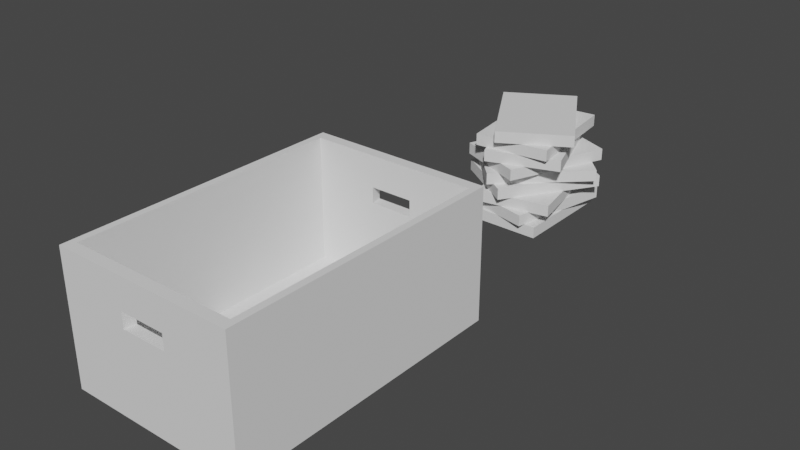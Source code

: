 # Source: krat.blend  (saved by Blender 2.92.15; exported with 4.5.12 LTS)
import bpy
from mathutils import Matrix  # noqa: F401  (used for matrix-valued properties, if any)

bpy.ops.wm.read_factory_settings(use_empty=True)
scene = bpy.context.scene
scene.name = 'Scene'

# ---- world
world_world = bpy.data.worlds.new('World'); scene.world = world_world
world_world.use_nodes = True; world_world.node_tree.nodes.clear()
_N = world_world.node_tree.nodes; _L = world_world.node_tree.links
n0 = _N.new('ShaderNodeOutputWorld'); n0.name = 'World Output'; n0.location = (300, 300)
n1 = _N.new('ShaderNodeBackground'); n1.name = 'Background'; n1.location = (10, 300)
n1.inputs[0].default_value = (0.05088, 0.05088, 0.05088, 1.0)
_L.new(n1.outputs[0], n0.inputs[0])
n0.is_active_output = True
world_world.color = (0.05088, 0.05088, 0.05088)
world_world.use_sun_shadow = False
world_world.sun_shadow_jitter_overblur = 0.0

# ---- meshes
me_cube = bpy.data.meshes.new('Cube')
me_cube.from_pydata([(-1.0, -1.0, -1.0), (-1.0, -1.0, 1.0), (-1.0, 1.0, -1.0), (-1.0, 1.0, 1.0), (1.0, -1.0, -1.0), (1.0, -1.0, 1.0), (1.0, 1.0, -1.0), (1.0, 1.0, 1.0), (-0.924, -0.924, 1.0), (-0.924, 0.924, 1.0), (0.924, 0.924, 1.0), (0.924, -0.924, 1.0), (-1.0, -1.0, 37.74), (-1.0, 1.0, 37.74), (1.0, 1.0, 37.74), (1.0, -1.0, 37.74), (-0.924, -0.924, 37.74), (-0.924, 0.924, 37.74), (0.924, 0.924, 37.74), (0.924, -0.924, 37.74), (0.25, -1.0, 37.74), (0.231, -0.924, 37.74), (0.25, -1.0, 28.55), (0.25, -1.0, 23.96), (0.25, 1.0, 37.74), (0.231, 0.924, 37.74), (0.25, 1.0, 28.55), (0.25, 1.0, 23.96), (-0.25, 1.0, 37.74), (-0.231, 0.924, 37.74), (-0.25, 1.0, 28.55), (-0.25, 1.0, 23.96), (-0.25, -1.0, 37.74), (-0.231, -0.924, 37.74), (-0.25, -1.0, 28.55), (-0.25, -1.0, 23.96), (0.231, 0.924, 28.55), (0.231, -0.924, 28.55), (-0.231, -0.924, 28.55), (-0.231, 0.924, 28.55), (0.231, 0.924, 23.96), (0.231, -0.924, 23.96), (-0.231, -0.924, 23.96), (-0.231, 0.924, 23.96)], [], [(0, 1, 3, 2), (6, 7, 5, 4), (7, 14, 15, 5), (17, 16, 8, 9), (19, 18, 10, 11), (15, 14, 18, 19), (13, 12, 16, 17), (12, 13, 3, 1), (22, 20, 32, 34), (6, 4, 0, 2), (5, 1, 0, 4), (37, 22, 34, 38), (30, 28, 24, 26), (42, 35, 23, 41), (30, 26, 36, 39), (42, 38, 34, 35), (43, 40, 27, 31), (40, 36, 26, 27), (27, 26, 24, 14, 7, 3, 13, 28, 30, 31), (14, 24, 28, 13, 17, 29, 25, 18), (36, 25, 29, 39), (10, 9, 8, 11), (7, 6, 2, 3), (37, 41, 23, 22), (35, 34, 32, 12, 1, 5, 15, 20, 22, 23), (43, 31, 30, 39), (38, 33, 21, 37), (42, 41, 37, 21, 19, 11, 8, 16, 33, 38), (10, 18, 25, 36, 40, 43, 39, 29, 17, 9), (20, 15, 19, 21, 33, 16, 12, 32)])
_uv = me_cube.uv_layers.new(name='UVMap')
_uv.uv.foreach_set('vector', [0.375, 0.0, 0.625, 0.0, 0.625, 0.25, 0.375, 0.25, 0.375, 0.5, 0.625, 0.5, 0.625, 0.75, 0.375, 0.75, 0.625, 0.5, 0.625, 0.5, 0.625, 0.75, 0.625, 0.75, 0.875, 0.5, 0.875, 0.75, 0.875, 0.75, 0.875, 0.5, 0.625, 0.75, 0.625, 0.5, 0.625, 0.5, 0.625, 0.75, 0.625, 0.75, 0.625, 0.5, 0.625, 0.5, 0.625, 0.75, 0.625, 0.25, 0.625, 0.0, 0.625, 0.0, 0.625, 0.25, 0.625, 0.0, 0.625, 0.25, 0.625, 0.25, 0.625, 0.0, 0.625, 0.8438, 0.625, 0.8438, 0.625, 0.9062, 0.625, 0.9062, 0.375, 0.5, 0.375, 0.75, 0.125, 0.75, 0.125, 0.5, 0.625, 0.75, 0.625, 1.0, 0.375, 1.0, 0.375, 0.75, 0.7188, 0.75, 0.625, 0.8438, 0.625, 0.9062, 0.7812, 0.75, 0.625, 0.3438, 0.625, 0.3438, 0.625, 0.4062, 0.625, 0.4062, 0.7812, 0.75, 0.625, 0.9062, 0.625, 0.8438, 0.7188, 0.75, 0.625, 0.3438, 0.625, 0.4062, 0.7188, 0.5, 0.7812, 0.5, 0.7812, 0.75, 0.7812, 0.75, 0.625, 0.9062, 0.625, 0.9062, 0.7812, 0.5, 0.7188, 0.5, 0.625, 0.4062, 0.625, 0.3438, 0.7188, 0.5, 0.7188, 0.5, 0.625, 0.4062, 0.625, 0.4062, 0.625, 0.4062, 0.625, 0.4062, 0.625, 0.4062, 0.625, 0.5, 0.625, 0.5, 0.625, 0.25, 0.625, 0.25, 0.625, 0.3438, 0.625, 0.3438, 0.625, 0.3438, 0.625, 0.5, 0.625, 0.4062, 0.625, 0.3438, 0.625, 0.25, 0.625, 0.25, 0.625, 0.3438, 0.625, 0.4062, 0.625, 0.5, 0.7188, 0.5, 0.7188, 0.5, 0.7812, 0.5, 0.7812, 0.5, 0.625, 0.5, 0.875, 0.5, 0.875, 0.75, 0.625, 0.75, 0.625, 0.5, 0.375, 0.5, 0.375, 0.25, 0.625, 0.25, 0.7188, 0.75, 0.7188, 0.75, 0.625, 0.8438, 0.625, 0.8438, 0.625, 0.9062, 0.625, 0.9062, 0.625, 0.9062, 0.625, 1.0, 0.625, 1.0, 0.625, 0.75, 0.625, 0.75, 0.625, 0.8438, 0.625, 0.8438, 0.625, 0.8438, 0.7812, 0.5, 0.625, 0.3438, 0.625, 0.3438, 0.7812, 0.5, 0.7812, 0.75, 0.7812, 0.75, 0.7188, 0.75, 0.7188, 0.75, 0.7812, 0.75, 0.7188, 0.75, 0.7188, 0.75, 0.7188, 0.75, 0.625, 0.75, 0.625, 0.75, 0.875, 0.75, 0.875, 0.75, 0.7812, 0.75, 0.7812, 0.75, 0.625, 0.5, 0.625, 0.5, 0.7188, 0.5, 0.7188, 0.5, 0.7188, 0.5, 0.7812, 0.5, 0.7812, 0.5, 0.7812, 0.5, 0.875, 0.5, 0.875, 0.5, 0.625, 0.8438, 0.625, 0.75, 0.625, 0.75, 0.625, 0.8437, 0.625, 0.9062, 0.625, 1.0, 0.625, 1.0, 0.625, 0.9062])
me_cube.use_remesh_fix_poles = True
me_cube.use_remesh_preserve_attributes = False
me_cube.use_mirror_vertex_groups = False
me_cube.update()
me_cube_001 = bpy.data.meshes.new('Cube.001')
me_cube_001.from_pydata([(-1.0, -1.0, -1.0), (-1.0, -1.0, 1.0), (-1.0, 1.0, -1.0), (-1.0, 1.0, 1.0), (1.0, -1.0, -1.0), (1.0, -1.0, 1.0), (1.0, 1.0, -1.0), (1.0, 1.0, 1.0)], [], [(0, 1, 3, 2), (2, 3, 7, 6), (6, 7, 5, 4), (4, 5, 1, 0), (2, 6, 4, 0), (7, 3, 1, 5)])
_uv = me_cube_001.uv_layers.new(name='UVMap')
_uv.uv.foreach_set('vector', [0.375, 0.0, 0.625, 0.0, 0.625, 0.25, 0.375, 0.25, 0.375, 0.25, 0.625, 0.25, 0.625, 0.5, 0.375, 0.5, 0.375, 0.5, 0.625, 0.5, 0.625, 0.75, 0.375, 0.75, 0.375, 0.75, 0.625, 0.75, 0.625, 1.0, 0.375, 1.0, 0.125, 0.5, 0.375, 0.5, 0.375, 0.75, 0.125, 0.75, 0.625, 0.5, 0.875, 0.5, 0.875, 0.75, 0.625, 0.75])
me_cube_001.use_remesh_fix_poles = True
me_cube_001.use_remesh_preserve_attributes = False
me_cube_001.use_mirror_vertex_groups = False
me_cube_001.update()
me_cube_002 = bpy.data.meshes.new('Cube.002')
me_cube_002.from_pydata([(-1.0, -1.0, -1.0), (-1.0, -1.0, 1.0), (-1.0, 1.0, -1.0), (-1.0, 1.0, 1.0), (1.0, -1.0, -1.0), (1.0, -1.0, 1.0), (1.0, 1.0, -1.0), (1.0, 1.0, 1.0)], [], [(0, 1, 3, 2), (2, 3, 7, 6), (6, 7, 5, 4), (4, 5, 1, 0), (2, 6, 4, 0), (7, 3, 1, 5)])
_uv = me_cube_002.uv_layers.new(name='UVMap')
_uv.uv.foreach_set('vector', [0.375, 0.0, 0.625, 0.0, 0.625, 0.25, 0.375, 0.25, 0.375, 0.25, 0.625, 0.25, 0.625, 0.5, 0.375, 0.5, 0.375, 0.5, 0.625, 0.5, 0.625, 0.75, 0.375, 0.75, 0.375, 0.75, 0.625, 0.75, 0.625, 1.0, 0.375, 1.0, 0.125, 0.5, 0.375, 0.5, 0.375, 0.75, 0.125, 0.75, 0.625, 0.5, 0.875, 0.5, 0.875, 0.75, 0.625, 0.75])
me_cube_002.use_remesh_fix_poles = True
me_cube_002.use_remesh_preserve_attributes = False
me_cube_002.use_mirror_vertex_groups = False
me_cube_002.update()
me_cube_003 = bpy.data.meshes.new('Cube.003')
me_cube_003.from_pydata([(-1.0, -1.0, -1.0), (-1.0, -1.0, 1.0), (-1.0, 1.0, -1.0), (-1.0, 1.0, 1.0), (1.0, -1.0, -1.0), (1.0, -1.0, 1.0), (1.0, 1.0, -1.0), (1.0, 1.0, 1.0)], [], [(0, 1, 3, 2), (2, 3, 7, 6), (6, 7, 5, 4), (4, 5, 1, 0), (2, 6, 4, 0), (7, 3, 1, 5)])
_uv = me_cube_003.uv_layers.new(name='UVMap')
_uv.uv.foreach_set('vector', [0.375, 0.0, 0.625, 0.0, 0.625, 0.25, 0.375, 0.25, 0.375, 0.25, 0.625, 0.25, 0.625, 0.5, 0.375, 0.5, 0.375, 0.5, 0.625, 0.5, 0.625, 0.75, 0.375, 0.75, 0.375, 0.75, 0.625, 0.75, 0.625, 1.0, 0.375, 1.0, 0.125, 0.5, 0.375, 0.5, 0.375, 0.75, 0.125, 0.75, 0.625, 0.5, 0.875, 0.5, 0.875, 0.75, 0.625, 0.75])
me_cube_003.use_remesh_fix_poles = True
me_cube_003.use_remesh_preserve_attributes = False
me_cube_003.use_mirror_vertex_groups = False
me_cube_003.update()
me_cube_004 = bpy.data.meshes.new('Cube.004')
me_cube_004.from_pydata([(-1.0, -1.0, -1.0), (-1.0, -1.0, 1.0), (-1.0, 1.0, -1.0), (-1.0, 1.0, 1.0), (1.0, -1.0, -1.0), (1.0, -1.0, 1.0), (1.0, 1.0, -1.0), (1.0, 1.0, 1.0)], [], [(0, 1, 3, 2), (2, 3, 7, 6), (6, 7, 5, 4), (4, 5, 1, 0), (2, 6, 4, 0), (7, 3, 1, 5)])
_uv = me_cube_004.uv_layers.new(name='UVMap')
_uv.uv.foreach_set('vector', [0.375, 0.0, 0.625, 0.0, 0.625, 0.25, 0.375, 0.25, 0.375, 0.25, 0.625, 0.25, 0.625, 0.5, 0.375, 0.5, 0.375, 0.5, 0.625, 0.5, 0.625, 0.75, 0.375, 0.75, 0.375, 0.75, 0.625, 0.75, 0.625, 1.0, 0.375, 1.0, 0.125, 0.5, 0.375, 0.5, 0.375, 0.75, 0.125, 0.75, 0.625, 0.5, 0.875, 0.5, 0.875, 0.75, 0.625, 0.75])
me_cube_004.use_remesh_fix_poles = True
me_cube_004.use_remesh_preserve_attributes = False
me_cube_004.use_mirror_vertex_groups = False
me_cube_004.update()
me_cube_005 = bpy.data.meshes.new('Cube.005')
me_cube_005.from_pydata([(-1.0, -1.0, -1.0), (-1.0, -1.0, 1.0), (-1.0, 1.0, -1.0), (-1.0, 1.0, 1.0), (1.0, -1.0, -1.0), (1.0, -1.0, 1.0), (1.0, 1.0, -1.0), (1.0, 1.0, 1.0)], [], [(0, 1, 3, 2), (2, 3, 7, 6), (6, 7, 5, 4), (4, 5, 1, 0), (2, 6, 4, 0), (7, 3, 1, 5)])
_uv = me_cube_005.uv_layers.new(name='UVMap')
_uv.uv.foreach_set('vector', [0.375, 0.0, 0.625, 0.0, 0.625, 0.25, 0.375, 0.25, 0.375, 0.25, 0.625, 0.25, 0.625, 0.5, 0.375, 0.5, 0.375, 0.5, 0.625, 0.5, 0.625, 0.75, 0.375, 0.75, 0.375, 0.75, 0.625, 0.75, 0.625, 1.0, 0.375, 1.0, 0.125, 0.5, 0.375, 0.5, 0.375, 0.75, 0.125, 0.75, 0.625, 0.5, 0.875, 0.5, 0.875, 0.75, 0.625, 0.75])
me_cube_005.use_remesh_fix_poles = True
me_cube_005.use_remesh_preserve_attributes = False
me_cube_005.use_mirror_vertex_groups = False
me_cube_005.update()
me_cube_006 = bpy.data.meshes.new('Cube.006')
me_cube_006.from_pydata([(-1.0, -1.0, -1.0), (-1.0, -1.0, 1.0), (-1.0, 1.0, -1.0), (-1.0, 1.0, 1.0), (1.0, -1.0, -1.0), (1.0, -1.0, 1.0), (1.0, 1.0, -1.0), (1.0, 1.0, 1.0)], [], [(0, 1, 3, 2), (2, 3, 7, 6), (6, 7, 5, 4), (4, 5, 1, 0), (2, 6, 4, 0), (7, 3, 1, 5)])
_uv = me_cube_006.uv_layers.new(name='UVMap')
_uv.uv.foreach_set('vector', [0.375, 0.0, 0.625, 0.0, 0.625, 0.25, 0.375, 0.25, 0.375, 0.25, 0.625, 0.25, 0.625, 0.5, 0.375, 0.5, 0.375, 0.5, 0.625, 0.5, 0.625, 0.75, 0.375, 0.75, 0.375, 0.75, 0.625, 0.75, 0.625, 1.0, 0.375, 1.0, 0.125, 0.5, 0.375, 0.5, 0.375, 0.75, 0.125, 0.75, 0.625, 0.5, 0.875, 0.5, 0.875, 0.75, 0.625, 0.75])
me_cube_006.use_remesh_fix_poles = True
me_cube_006.use_remesh_preserve_attributes = False
me_cube_006.use_mirror_vertex_groups = False
me_cube_006.update()
me_cube_007 = bpy.data.meshes.new('Cube.007')
me_cube_007.from_pydata([(-1.0, -1.0, -1.0), (-1.0, -1.0, 1.0), (-1.0, 1.0, -1.0), (-1.0, 1.0, 1.0), (1.0, -1.0, -1.0), (1.0, -1.0, 1.0), (1.0, 1.0, -1.0), (1.0, 1.0, 1.0)], [], [(0, 1, 3, 2), (2, 3, 7, 6), (6, 7, 5, 4), (4, 5, 1, 0), (2, 6, 4, 0), (7, 3, 1, 5)])
_uv = me_cube_007.uv_layers.new(name='UVMap')
_uv.uv.foreach_set('vector', [0.375, 0.0, 0.625, 0.0, 0.625, 0.25, 0.375, 0.25, 0.375, 0.25, 0.625, 0.25, 0.625, 0.5, 0.375, 0.5, 0.375, 0.5, 0.625, 0.5, 0.625, 0.75, 0.375, 0.75, 0.375, 0.75, 0.625, 0.75, 0.625, 1.0, 0.375, 1.0, 0.125, 0.5, 0.375, 0.5, 0.375, 0.75, 0.125, 0.75, 0.625, 0.5, 0.875, 0.5, 0.875, 0.75, 0.625, 0.75])
me_cube_007.use_remesh_fix_poles = True
me_cube_007.use_remesh_preserve_attributes = False
me_cube_007.use_mirror_vertex_groups = False
me_cube_007.update()
me_cube_008 = bpy.data.meshes.new('Cube.008')
me_cube_008.from_pydata([(-1.0, -1.0, -1.0), (-1.0, -1.0, 1.0), (-1.0, 1.0, -1.0), (-1.0, 1.0, 1.0), (1.0, -1.0, -1.0), (1.0, -1.0, 1.0), (1.0, 1.0, -1.0), (1.0, 1.0, 1.0)], [], [(0, 1, 3, 2), (2, 3, 7, 6), (6, 7, 5, 4), (4, 5, 1, 0), (2, 6, 4, 0), (7, 3, 1, 5)])
_uv = me_cube_008.uv_layers.new(name='UVMap')
_uv.uv.foreach_set('vector', [0.375, 0.0, 0.625, 0.0, 0.625, 0.25, 0.375, 0.25, 0.375, 0.25, 0.625, 0.25, 0.625, 0.5, 0.375, 0.5, 0.375, 0.5, 0.625, 0.5, 0.625, 0.75, 0.375, 0.75, 0.375, 0.75, 0.625, 0.75, 0.625, 1.0, 0.375, 1.0, 0.125, 0.5, 0.375, 0.5, 0.375, 0.75, 0.125, 0.75, 0.625, 0.5, 0.875, 0.5, 0.875, 0.75, 0.625, 0.75])
me_cube_008.use_remesh_fix_poles = True
me_cube_008.use_remesh_preserve_attributes = False
me_cube_008.use_mirror_vertex_groups = False
me_cube_008.update()
me_cube_009 = bpy.data.meshes.new('Cube.009')
me_cube_009.from_pydata([(-1.0, -1.0, -1.0), (-1.0, -1.0, 1.0), (-1.0, 1.0, -1.0), (-1.0, 1.0, 1.0), (1.0, -1.0, -1.0), (1.0, -1.0, 1.0), (1.0, 1.0, -1.0), (1.0, 1.0, 1.0)], [], [(0, 1, 3, 2), (2, 3, 7, 6), (6, 7, 5, 4), (4, 5, 1, 0), (2, 6, 4, 0), (7, 3, 1, 5)])
_uv = me_cube_009.uv_layers.new(name='UVMap')
_uv.uv.foreach_set('vector', [0.375, 0.0, 0.625, 0.0, 0.625, 0.25, 0.375, 0.25, 0.375, 0.25, 0.625, 0.25, 0.625, 0.5, 0.375, 0.5, 0.375, 0.5, 0.625, 0.5, 0.625, 0.75, 0.375, 0.75, 0.375, 0.75, 0.625, 0.75, 0.625, 1.0, 0.375, 1.0, 0.125, 0.5, 0.375, 0.5, 0.375, 0.75, 0.125, 0.75, 0.625, 0.5, 0.875, 0.5, 0.875, 0.75, 0.625, 0.75])
me_cube_009.use_remesh_fix_poles = True
me_cube_009.use_remesh_preserve_attributes = False
me_cube_009.use_mirror_vertex_groups = False
me_cube_009.update()

# ---- objects
ob_cube = bpy.data.objects.new('Cube', me_cube)
ob_cube_001 = bpy.data.objects.new('Cube.001', me_cube_001)
ob_cube_002 = bpy.data.objects.new('Cube.002', me_cube_002)
ob_cube_003 = bpy.data.objects.new('Cube.003', me_cube_003)
ob_cube_004 = bpy.data.objects.new('Cube.004', me_cube_004)
ob_cube_005 = bpy.data.objects.new('Cube.005', me_cube_005)
ob_cube_006 = bpy.data.objects.new('Cube.006', me_cube_006)
ob_cube_007 = bpy.data.objects.new('Cube.007', me_cube_007)
ob_cube_008 = bpy.data.objects.new('Cube.008', me_cube_008)
ob_cube_009 = bpy.data.objects.new('Cube.009', me_cube_009)

# ---- transforms, parenting, visibility, modifiers, constraints
ob_cube.location = (0.0, 0.0, 0.0)
ob_cube.scale = (1.0, 1.568, 0.03689)
ob_cube.lineart.crease_threshold = 0.0
ob_cube_001.location = (0.0, 3.987, 0.0)
ob_cube_001.scale = (0.4277, 0.6132, 0.06616)
ob_cube_001.lineart.crease_threshold = 0.0
ob_cube_002.location = (0.0, 3.987, 0.1323)
ob_cube_002.rotation_euler = (0.0, -0.0, -0.2225)
ob_cube_002.scale = (0.4277, 0.6132, 0.06616)
ob_cube_002.lineart.crease_threshold = 0.0
ob_cube_003.location = (0.0, 3.987, 0.2646)
ob_cube_003.rotation_euler = (0.0, -0.0, 0.1928)
ob_cube_003.scale = (0.4277, 0.6132, 0.06616)
ob_cube_003.lineart.crease_threshold = 0.0
ob_cube_004.location = (-1.31e-07, 3.987, 0.397)
ob_cube_004.rotation_euler = (0.0, -0.0, -0.5815)
ob_cube_004.scale = (0.4277, 0.6132, 0.06616)
ob_cube_004.lineart.crease_threshold = 0.0
ob_cube_005.location = (-1.31e-07, 3.987, 0.5293)
ob_cube_005.rotation_euler = (0.0, -0.0, -0.804)
ob_cube_005.scale = (0.4277, 0.6132, 0.06616)
ob_cube_005.lineart.crease_threshold = 0.0
ob_cube_006.location = (-1.31e-07, 3.987, 0.6616)
ob_cube_006.rotation_euler = (0.0, -0.0, -0.3887)
ob_cube_006.scale = (0.4277, 0.6132, 0.06616)
ob_cube_006.lineart.crease_threshold = 0.0
ob_cube_007.location = (5.904e-08, 3.987, 0.7939)
ob_cube_007.rotation_euler = (0.0, -0.0, 0.3406)
ob_cube_007.scale = (0.4277, 0.6132, 0.06616)
ob_cube_007.lineart.crease_threshold = 0.0
ob_cube_008.location = (5.904e-08, 3.987, 0.9263)
ob_cube_008.rotation_euler = (0.0, -0.0, 0.1182)
ob_cube_008.scale = (0.4277, 0.6132, 0.06616)
ob_cube_008.lineart.crease_threshold = 0.0
ob_cube_009.location = (5.904e-08, 3.987, 1.059)
ob_cube_009.rotation_euler = (0.0, -0.0, 0.5335)
ob_cube_009.scale = (0.4277, 0.6132, 0.06616)
ob_cube_009.lineart.crease_threshold = 0.0

# ---- collection membership
scene.collection.objects.link(ob_cube)
scene.collection.objects.link(ob_cube_001)
scene.collection.objects.link(ob_cube_002)
scene.collection.objects.link(ob_cube_003)
scene.collection.objects.link(ob_cube_004)
scene.collection.objects.link(ob_cube_005)
scene.collection.objects.link(ob_cube_006)
scene.collection.objects.link(ob_cube_007)
scene.collection.objects.link(ob_cube_008)
scene.collection.objects.link(ob_cube_009)

# ---- scene / render settings (as saved in the file)
scene.frame_start = 1; scene.frame_end = 250; scene.frame_set(1)
scene.render.engine = 'BLENDER_EEVEE_NEXT'
scene.cycles.use_denoising = False
scene.cycles.samples = 128
scene.cycles.sampling_pattern = 'TABULATED_SOBOL'
scene.cycles.use_adaptive_sampling = False
scene.cycles.use_light_tree = False
scene.view_settings.view_transform = 'Filmic'
bpy.context.view_layer.update()

# ---- added for rendering (the .blend has no active camera and no usable light): camera, sun
cam_auto = bpy.data.cameras.new('AutoCamera')
cam_auto.lens = 50.0
cam_auto.sensor_width = 36.0
cam_auto.clip_end = 1000.0
ob_auto_camera = bpy.data.objects.new('AutoCamera', cam_auto)
scene.collection.objects.link(ob_auto_camera)
ob_auto_camera.location = (6.26523, -5.93519, 5.67526)
ob_auto_camera.rotation_euler = (1.09748, -7.21219e-08, 0.694738)
scene.camera = ob_auto_camera
light_auto_sun = bpy.data.lights.new('AutoSun', 'SUN')
light_auto_sun.energy = 3.0
light_auto_sun.angle = 0.0523599
ob_auto_sun = bpy.data.objects.new('AutoSun', light_auto_sun)
scene.collection.objects.link(ob_auto_sun)
ob_auto_sun.rotation_euler = (0.872665, 0.174533, 0.523599)
bpy.context.view_layer.update()
